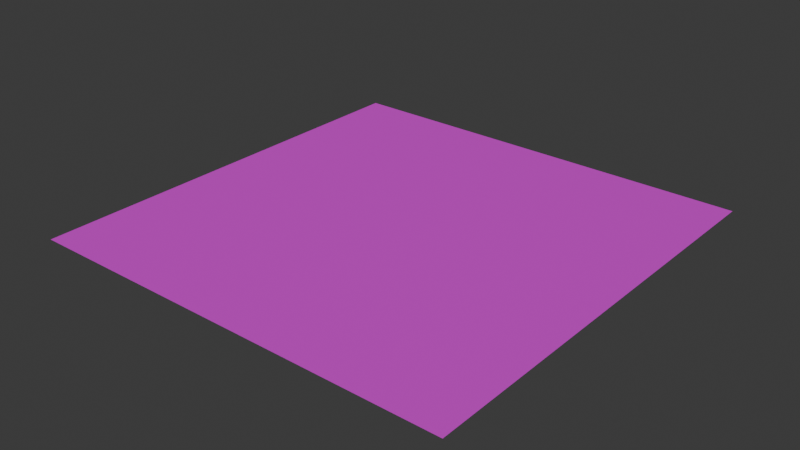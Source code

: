 # Source: grass.blend  (saved by Blender 4.1.24; exported with 4.5.12 LTS)
import bpy
from mathutils import Matrix  # noqa: F401  (used for matrix-valued properties, if any)

bpy.ops.wm.read_factory_settings(use_empty=True)
scene = bpy.context.scene
scene.name = 'Scene'

# ---- collections
col_collection = bpy.data.collections.new('Collection'); scene.collection.children.link(col_collection)

# ---- images (referenced by path relative to the original .blend; pixels are not part of the script)
import os
ASSET_DIR = os.environ.get("B2B_ASSET_DIR", "")  # directory of the original .blend (textures are referenced by path, not embedded)
HERE = os.path.dirname(os.path.abspath(__file__))  # packed textures are extracted next to this script under _unpacked/

def load_image(name, relpath, width, height, colorspace="sRGB"):
    """Load a texture the original file referenced (path relative to the .blend, or extracted next to this script)."""
    p = next((c for c in (os.path.join(HERE, relpath), os.path.join(ASSET_DIR, relpath)) if relpath and os.path.exists(c)), "")
    if p:
        img = bpy.data.images.load(p, check_existing=True)
        img.name = name
    else:  # same state as the original file: an image datablock whose file is absent (Cycles renders it pink)
        img = bpy.data.images.new(name, width, height)
        img.source = "FILE"
        img.filepath = "//" + (relpath or name)
    img.colorspace_settings.name = colorspace
    return img
img_grass_jpg = load_image('grass.jpg', 'grass.jpg', 1024, 1024, 'sRGB')

# ---- materials (node trees are filled in below, after node groups)
mat_grass_surface = bpy.data.materials.new('Grass Surface')
mat_grass_surface.use_transparent_shadow = False

# ---- material node trees
mat_grass_surface.use_nodes = True; mat_grass_surface.node_tree.nodes.clear()
_N = mat_grass_surface.node_tree.nodes; _L = mat_grass_surface.node_tree.links
n0 = _N.new('ShaderNodeBsdfPrincipled'); n0.name = 'Principled BSDF'; n0.location = (10, 226)
n0.inputs[2].default_value = 0.8818
n0.inputs[4].default_value = 0.7136
n1 = _N.new('ShaderNodeOutputMaterial'); n1.name = 'Material Output'; n1.location = (300, 226)
n2 = _N.new('ShaderNodeTexImage'); n2.name = 'Image Texture'; n2.location = (-384, 204)
n2.image = img_grass_jpg
_L.new(n0.outputs[0], n1.inputs[0])
_L.new(n2.outputs[0], n0.inputs[0])
n1.is_active_output = True

# ---- world
world_world = bpy.data.worlds.new('World'); scene.world = world_world
world_world.use_nodes = True; world_world.node_tree.nodes.clear()
_N = world_world.node_tree.nodes; _L = world_world.node_tree.links
n0 = _N.new('ShaderNodeOutputWorld'); n0.name = 'World Output'; n0.location = (300, 300)
n1 = _N.new('ShaderNodeBackground'); n1.name = 'Background'; n1.location = (10, 300)
n1.inputs[0].default_value = (0.05088, 0.05088, 0.05088, 1.0)
_L.new(n1.outputs[0], n0.inputs[0])
n0.is_active_output = True
world_world.color = (0.05088, 0.05088, 0.05088)
world_world.use_sun_shadow = False
world_world.sun_shadow_jitter_overblur = 0.0

# ---- meshes
me_plane = bpy.data.meshes.new('Plane')
me_plane.from_pydata([(-1.0, -1.0, 0.0), (1.0, -1.0, 0.0), (-1.0, 1.0, 0.0), (1.0, 1.0, 0.0)], [], [(0, 1, 3, 2)])
_uv = me_plane.uv_layers.new(name='UVMap')
_uv.uv.foreach_set('vector', [0.0, 0.0, 1.0, 0.0, 1.0, 1.0, 0.0, 1.0])
me_plane.materials.append(mat_grass_surface)
me_plane.update()

# ---- objects
ob_plane = bpy.data.objects.new('Plane', me_plane)

# ---- transforms, parenting, visibility, modifiers, constraints
ob_plane.location = (0.0, 0.0, 0.0)

# ---- collection membership
col_collection.objects.link(ob_plane)

# ---- scene / render settings (as saved in the file)
scene.frame_start = 1; scene.frame_end = 250; scene.frame_set(1)
scene.render.engine = 'BLENDER_EEVEE_NEXT'
scene.cycles.sampling_pattern = 'TABULATED_SOBOL'
scene.eevee.ray_tracing_options.trace_max_roughness = 0.0
bpy.context.view_layer.update()

# ---- added for rendering (the .blend has no active camera and no usable light): camera, sun
cam_auto = bpy.data.cameras.new('AutoCamera')
cam_auto.lens = 50.0
cam_auto.sensor_width = 36.0
cam_auto.clip_end = 1000.0
ob_auto_camera = bpy.data.objects.new('AutoCamera', cam_auto)
scene.collection.objects.link(ob_auto_camera)
ob_auto_camera.location = (2.61693, -3.14032, 2.09354)
ob_auto_camera.rotation_euler = (1.09748, -7.21219e-08, 0.694738)
scene.camera = ob_auto_camera
light_auto_sun = bpy.data.lights.new('AutoSun', 'SUN')
light_auto_sun.energy = 3.0
light_auto_sun.angle = 0.0523599
ob_auto_sun = bpy.data.objects.new('AutoSun', light_auto_sun)
scene.collection.objects.link(ob_auto_sun)
ob_auto_sun.rotation_euler = (0.872665, 0.174533, 0.523599)
bpy.context.view_layer.update()
